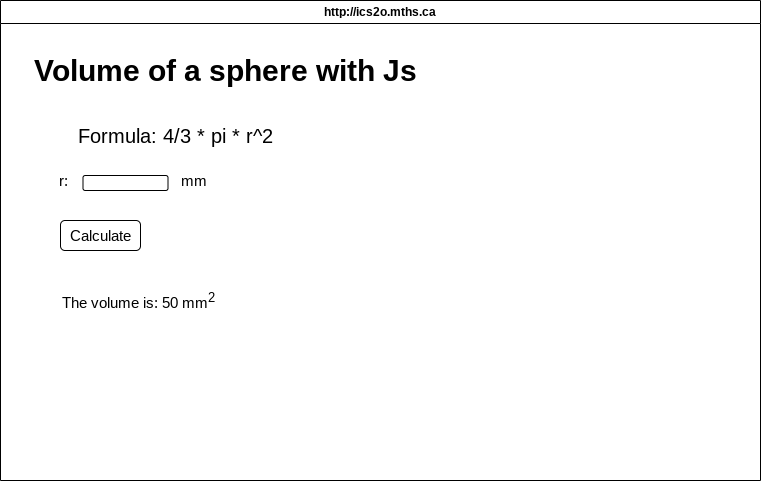

The diagram above was exported from draw.io. Its source (the exported page's mxGraphModel, read from the mxfile embedded in the PNG):
<mxGraphModel dx="1936" dy="692" grid="1" gridSize="10" guides="1" tooltips="1" connect="1" arrows="1" fold="1" page="1" pageScale="1" pageWidth="850" pageHeight="1100" math="0" shadow="0">
  <root>
    <mxCell id="0" />
    <mxCell id="1" parent="0" />
    <mxCell id="7" value="http://ics2o.mths.ca" style="swimlane;whiteSpace=wrap;html=1;" parent="1" vertex="1">
      <mxGeometry x="-20" y="60" width="760" height="480" as="geometry" />
    </mxCell>
    <mxCell id="18" value="Calculate" style="rounded=1;whiteSpace=wrap;html=1;fontSize=15;" vertex="1" parent="7">
      <mxGeometry x="60" y="220" width="80" height="30" as="geometry" />
    </mxCell>
    <mxCell id="19" value="The volume is: 50 mm&lt;sup&gt;2&lt;/sup&gt;" style="text;html=1;align=center;verticalAlign=middle;resizable=0;points=[];autosize=1;strokeColor=none;fillColor=none;fontSize=15;" vertex="1" parent="7">
      <mxGeometry x="47.5" y="280" width="180" height="40" as="geometry" />
    </mxCell>
    <mxCell id="8" value="" style="rounded=1;whiteSpace=wrap;html=1;fontSize=15;" vertex="1" parent="1">
      <mxGeometry x="62.5" y="235" width="85" height="15" as="geometry" />
    </mxCell>
    <mxCell id="9" value="Formula: 4/3 * pi * r^2&lt;font style=&quot;font-size: 20px;&quot;&gt;&amp;nbsp;&lt;/font&gt;" style="text;html=1;align=center;verticalAlign=middle;resizable=0;points=[];autosize=1;strokeColor=none;fillColor=none;fontSize=20;" vertex="1" parent="1">
      <mxGeometry x="47.5" y="175" width="220" height="40" as="geometry" />
    </mxCell>
    <mxCell id="10" value="r:" style="text;html=1;align=center;verticalAlign=middle;resizable=0;points=[];autosize=1;strokeColor=none;fillColor=none;fontSize=15;" vertex="1" parent="1">
      <mxGeometry x="27.5" y="225" width="30" height="30" as="geometry" />
    </mxCell>
    <mxCell id="11" value="mm" style="text;html=1;align=center;verticalAlign=middle;resizable=0;points=[];autosize=1;strokeColor=none;fillColor=none;fontSize=15;" vertex="1" parent="1">
      <mxGeometry x="147.5" y="225" width="50" height="30" as="geometry" />
    </mxCell>
    <mxCell id="20" value="&lt;h1&gt;&lt;font style=&quot;font-size: 30px;&quot;&gt;Volume of a sphere with Js&lt;/font&gt;&lt;/h1&gt;" style="text;html=1;align=center;verticalAlign=middle;resizable=0;points=[];autosize=1;strokeColor=none;fillColor=none;fontSize=15;" vertex="1" parent="1">
      <mxGeometry y="85" width="410" height="90" as="geometry" />
    </mxCell>
  </root>
</mxGraphModel>